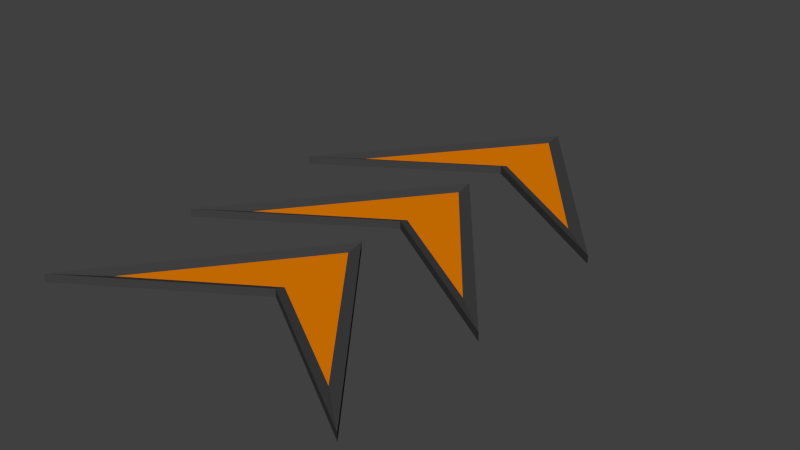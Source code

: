 # Source: boost_pad.blend  (saved by Blender 2.69.0; exported with 4.5.12 LTS)
import bpy
from mathutils import Matrix  # noqa: F401  (used for matrix-valued properties, if any)

bpy.ops.wm.read_factory_settings(use_empty=True)
scene = bpy.context.scene
scene.name = 'Scene'

# ---- collections
col_collection_1 = bpy.data.collections.new('Collection 1'); scene.collection.children.link(col_collection_1)

# ---- materials (node trees are filled in below, after node groups)
mat_material_002 = bpy.data.materials.new('Material.002')
mat_material_002.alpha_threshold = 0.0
mat_material_002.use_transparent_shadow = False
mat_material_002.diffuse_color = (0.05497, 0.05497, 0.05497, 1.0)
mat_material_002.roughness = 0.5
mat_material_002.line_color = (0.0, 0.0, 0.0, 1.0)
mat_bb_orange = bpy.data.materials.new('BB_Orange')
mat_bb_orange.alpha_threshold = 0.0
mat_bb_orange.use_transparent_shadow = False
mat_bb_orange.diffuse_color = (0.8, 0.2079, 0.0, 1.0)
mat_bb_orange.roughness = 0.5
mat_bb_orange.line_color = (0.0, 0.0, 0.0, 1.0)

# ---- material node trees

# ---- world
world_world = bpy.data.worlds.new('World'); scene.world = world_world
world_world.color = (0.05088, 0.05088, 0.05088)
world_world.use_sun_shadow = False
world_world.sun_shadow_jitter_overblur = 0.0
world_world.cycles.sampling_method = 'MANUAL'
world_world.cycles.sample_map_resolution = 256

# ---- meshes
me_plane_002 = bpy.data.meshes.new('Plane.002')
me_plane_002.from_pydata([(-0.7373, -0.5864, 0.05175), (0.7373, -0.5864, 0.05175), (0.0, 1.106, 0.05175), (0.0, 0.2628, 0.05175), (-0.7373, -2.308, 0.05175), (0.7373, -2.308, 0.05175), (0.0, -0.6154, 0.05175), (0.0, -1.459, 0.05175), (-0.7373, -4.029, 0.05175), (0.7373, -4.029, 0.05175), (0.0, -2.337, 0.05175), (0.0, -3.18, 0.05175)], [], [(0, 3, 2), (3, 1, 2), (4, 7, 6), (7, 5, 6), (8, 11, 10), (11, 9, 10)])
me_plane_002.polygons.foreach_set('material_index', [1, 1, 1, 1, 1, 1])
me_plane_002.materials.append(mat_material_002)
me_plane_002.materials.append(mat_bb_orange)
me_plane_002.use_remesh_preserve_volume = False
me_plane_002.use_remesh_preserve_attributes = False
me_plane_002.use_mirror_vertex_groups = False
me_plane_002.update()
me_plane = bpy.data.meshes.new('Plane')
me_plane.from_pydata([(-1.0, -1.0, 0.0), (1.0, -1.0, 0.0), (0.0, 1.295, 0.0), (0.0, 0.1516, 0.0), (-1.0, -1.0, 0.08722), (1.0, -1.0, 0.08722), (0.0, 1.295, 0.08722), (0.0, 0.1516, 0.08722), (-0.7373, -0.5864, 0.05175), (0.7373, -0.5864, 0.05175), (0.0, 1.106, 0.05175), (0.0, 0.2628, 0.05175), (-1.0, -2.721, 0.0), (1.0, -2.721, 0.0), (0.0, -0.4262, 0.0), (0.0, -1.57, 0.0), (-1.0, -2.721, 0.08722), (1.0, -2.721, 0.08722), (0.0, -0.4262, 0.08722), (0.0, -1.57, 0.08722), (-0.7373, -2.308, 0.05175), (0.7373, -2.308, 0.05175), (0.0, -0.6154, 0.05175), (0.0, -1.459, 0.05175), (-1.0, -4.443, 0.0), (1.0, -4.443, 0.0), (0.0, -2.148, 0.0), (0.0, -3.291, 0.0), (-1.0, -4.443, 0.08722), (1.0, -4.443, 0.08722), (0.0, -2.148, 0.08722), (0.0, -3.291, 0.08722), (-0.7373, -4.029, 0.05175), (0.7373, -4.029, 0.05175), (0.0, -2.337, 0.05175), (0.0, -3.18, 0.05175)], [], [(0, 2, 3), (3, 2, 1), (4, 7, 11, 8), (5, 6, 10, 9), (1, 2, 6, 5), (0, 3, 7, 4), (3, 1, 5, 7), (2, 0, 4, 6), (7, 5, 9, 11), (6, 4, 8, 10), (12, 14, 15), (15, 14, 13), (16, 19, 23, 20), (17, 18, 22, 21), (13, 14, 18, 17), (12, 15, 19, 16), (15, 13, 17, 19), (14, 12, 16, 18), (19, 17, 21, 23), (18, 16, 20, 22), (24, 26, 27), (27, 26, 25), (28, 31, 35, 32), (29, 30, 34, 33), (25, 26, 30, 29), (24, 27, 31, 28), (27, 25, 29, 31), (26, 24, 28, 30), (31, 29, 33, 35), (30, 28, 32, 34)])
me_plane.materials.append(mat_material_002)
me_plane.materials.append(mat_bb_orange)
me_plane.use_remesh_preserve_volume = False
me_plane.use_remesh_preserve_attributes = False
me_plane.use_mirror_vertex_groups = False
me_plane.update()

# ---- objects
ob_plane_001 = bpy.data.objects.new('Plane.001', me_plane_002)
ob_plane = bpy.data.objects.new('Plane', me_plane)

# ---- transforms, parenting, visibility, modifiers, constraints
ob_plane_001.location = (0.0, 1.538, 0.0)
ob_plane_001.scale = (1.802, 1.0, 1.0)
ob_plane_001.lineart.crease_threshold = 0.0
ob_plane.location = (0.0, 1.538, 0.0)
ob_plane.scale = (1.802, 1.0, 1.0)
ob_plane.lineart.crease_threshold = 0.0

# ---- collection membership
col_collection_1.objects.link(ob_plane_001)
col_collection_1.objects.link(ob_plane)

# ---- scene / render settings (as saved in the file)
scene.frame_start = 1; scene.frame_end = 250; scene.frame_set(1)
scene.render.engine = 'BLENDER_EEVEE_NEXT'
scene.render.resolution_percentage = 50
scene.render.dither_intensity = 0.0
scene.cycles.use_denoising = False
scene.cycles.samples = 10
scene.cycles.sampling_pattern = 'TABULATED_SOBOL'
scene.cycles.light_sampling_threshold = 0.0
scene.cycles.use_adaptive_sampling = False
scene.cycles.use_light_tree = False
scene.cycles.blur_glossy = 0.0
scene.cycles.volume_bounces = 1
scene.cycles.pixel_filter_type = 'GAUSSIAN'
scene.cycles.sample_clamp_indirect = 0.0
scene.view_settings.view_transform = 'Standard'
bpy.context.view_layer.update()

# ---- added for rendering (the .blend has no active camera and no usable light): camera, sun
cam_auto = bpy.data.cameras.new('AutoCamera')
cam_auto.lens = 50.0
cam_auto.sensor_width = 36.0
cam_auto.clip_end = 1000.0
ob_auto_camera = bpy.data.objects.new('AutoCamera', cam_auto)
scene.collection.objects.link(ob_auto_camera)
ob_auto_camera.location = (6.27039, -7.56046, 5.05992)
ob_auto_camera.rotation_euler = (1.09748, -7.21219e-08, 0.694738)
scene.camera = ob_auto_camera
light_auto_sun = bpy.data.lights.new('AutoSun', 'SUN')
light_auto_sun.energy = 3.0
light_auto_sun.angle = 0.0523599
ob_auto_sun = bpy.data.objects.new('AutoSun', light_auto_sun)
scene.collection.objects.link(ob_auto_sun)
ob_auto_sun.rotation_euler = (0.872665, 0.174533, 0.523599)
bpy.context.view_layer.update()
